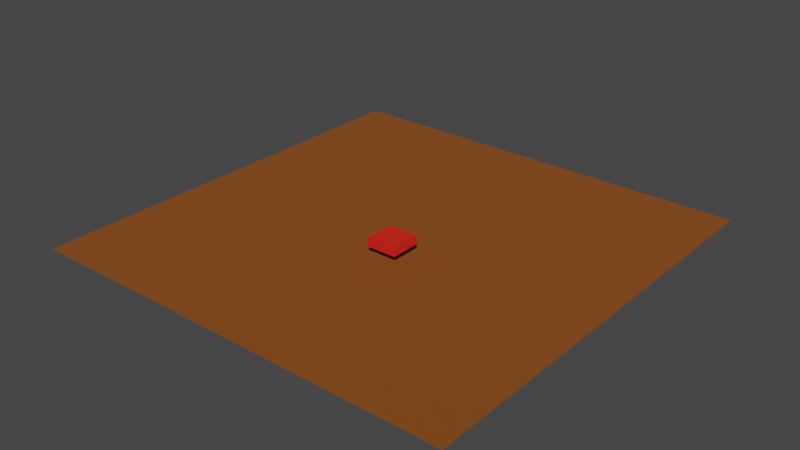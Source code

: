 # Source: Ragdoll.blend  (saved by Blender 2.92.15; exported with 4.5.12 LTS)
import bpy
from mathutils import Matrix  # noqa: F401  (used for matrix-valued properties, if any)

bpy.ops.wm.read_factory_settings(use_empty=True)
scene = bpy.context.scene
scene.name = 'Scene'

# ---- collections
col_collection = bpy.data.collections.new('Collection'); scene.collection.children.link(col_collection)
col_rigidbodybones = bpy.data.collections.new('RigidBodyBones'); scene.collection.children.link(col_rigidbodybones)
col_rigidbodybones.hide_render = True
col_armature__container = bpy.data.collections.new('Armature [Container]'); col_rigidbodybones.children.link(col_armature__container)
col_armature__container.hide_render = True
col_armature__joints = bpy.data.collections.new('Armature [Joints]'); col_armature__container.children.link(col_armature__joints)
col_armature__joints.hide_render = True
col_armature__joints.hide_viewport = True
col_armature__actives = bpy.data.collections.new('Armature [Actives]'); col_armature__container.children.link(col_armature__actives)
col_armature__actives.hide_render = True
col_armature__actives.hide_viewport = True
col_armature__origins = bpy.data.collections.new('Armature [Origins]'); col_armature__container.children.link(col_armature__origins)
col_armature__origins.hide_render = True
col_armature__origins.hide_viewport = True
col_armature__blanks = bpy.data.collections.new('Armature [Blanks]'); col_armature__container.children.link(col_armature__blanks)
col_armature__blanks.hide_render = True
col_armature__blanks.hide_viewport = True

# ---- materials (node trees are filled in below, after node groups)
mat_floor = bpy.data.materials.new('Floor')
mat_floor.use_transparent_shadow = False
mat_box = bpy.data.materials.new('Box')
mat_box.use_transparent_shadow = False

# ---- material node trees
mat_floor.use_nodes = True; mat_floor.node_tree.nodes.clear()
_N = mat_floor.node_tree.nodes; _L = mat_floor.node_tree.links
n0 = _N.new('ShaderNodeBsdfPrincipled'); n0.name = 'Principled BSDF'; n0.location = (10, 300)
n0.distribution = 'GGX'
n0.subsurface_method = 'BURLEY'
n0.inputs[0].default_value = (0.2476, 0.06457, 0.003037, 1.0)
n0.inputs[2].default_value = 1.0
n0.inputs[3].default_value = 1.45
n0.inputs[27].default_value = (0.0, 0.0, 0.0, 1.0)
n0.inputs[28].default_value = 1.0
n1 = _N.new('ShaderNodeOutputMaterial'); n1.name = 'Material Output'; n1.location = (300, 300)
_L.new(n0.outputs[0], n1.inputs[0])
n1.is_active_output = True
mat_box.use_nodes = True; mat_box.node_tree.nodes.clear()
_N = mat_box.node_tree.nodes; _L = mat_box.node_tree.links
n0 = _N.new('ShaderNodeBsdfPrincipled'); n0.name = 'Principled BSDF'; n0.location = (10, 300)
n0.distribution = 'GGX'
n0.subsurface_method = 'BURLEY'
n0.inputs[0].default_value = (0.8, 0.008464, 0.0, 1.0)
n0.inputs[2].default_value = 1.0
n0.inputs[3].default_value = 1.45
n0.inputs[27].default_value = (0.0, 0.0, 0.0, 1.0)
n0.inputs[28].default_value = 1.0
n1 = _N.new('ShaderNodeOutputMaterial'); n1.name = 'Material Output'; n1.location = (300, 300)
_L.new(n0.outputs[0], n1.inputs[0])
n1.is_active_output = True

# ---- world
world_world = bpy.data.worlds.new('World'); scene.world = world_world
world_world.use_nodes = True; world_world.node_tree.nodes.clear()
_N = world_world.node_tree.nodes; _L = world_world.node_tree.links
n0 = _N.new('ShaderNodeOutputWorld'); n0.name = 'World Output'; n0.location = (300, 300)
n1 = _N.new('ShaderNodeBackground'); n1.name = 'Background'; n1.location = (10, 300)
n1.inputs[0].default_value = (0.05088, 0.05088, 0.05088, 1.0)
_L.new(n1.outputs[0], n0.inputs[0])
n0.is_active_output = True
world_world.color = (0.05088, 0.05088, 0.05088)
world_world.use_sun_shadow = False
world_world.sun_shadow_jitter_overblur = 0.0

# ---- meshes
me_plane = bpy.data.meshes.new('Plane')
me_plane.from_pydata([(-1.0, -1.0, 0.0), (1.0, -1.0, 0.0), (-1.0, 1.0, 0.0), (1.0, 1.0, 0.0)], [], [(0, 1, 3, 2)])
_uv = me_plane.uv_layers.new(name='UVMap')
_uv.uv.foreach_set('vector', [0.0, 0.0, 1.0, 0.0, 1.0, 1.0, 0.0, 1.0])
me_plane.materials.append(mat_floor)
me_plane.use_remesh_fix_poles = True
me_plane.use_remesh_preserve_attributes = False
me_plane.use_mirror_vertex_groups = False
me_plane.update()
me_cube = bpy.data.meshes.new('Cube')
me_cube.from_pydata([(-1.0, -1.0, -1.0), (-1.0, -1.0, 1.0), (-1.0, 1.0, -1.0), (-1.0, 1.0, 1.0), (1.0, -1.0, -1.0), (1.0, -1.0, 1.0), (1.0, 1.0, -1.0), (1.0, 1.0, 1.0)], [], [(0, 1, 3, 2), (2, 3, 7, 6), (6, 7, 5, 4), (4, 5, 1, 0), (2, 6, 4, 0), (7, 3, 1, 5)])
_uv = me_cube.uv_layers.new(name='UVMap')
_uv.uv.foreach_set('vector', [0.375, 0.0, 0.625, 0.0, 0.625, 0.25, 0.375, 0.25, 0.375, 0.25, 0.625, 0.25, 0.625, 0.5, 0.375, 0.5, 0.375, 0.5, 0.625, 0.5, 0.625, 0.75, 0.375, 0.75, 0.375, 0.75, 0.625, 0.75, 0.625, 1.0, 0.375, 1.0, 0.125, 0.5, 0.375, 0.5, 0.375, 0.75, 0.125, 0.75, 0.625, 0.5, 0.875, 0.5, 0.875, 0.75, 0.625, 0.75])
_ca = me_cube.color_attributes.new('Col', 'BYTE_COLOR', 'CORNER')
_ca.data.foreach_set('color', [1.0, 1.0, 1.0, 1.0, 1.0, 1.0, 1.0, 1.0, 1.0, 1.0, 1.0, 1.0, 1.0, 1.0, 1.0, 1.0, 1.0, 1.0, 1.0, 1.0, 1.0, 1.0, 1.0, 1.0, 1.0, 1.0, 1.0, 1.0, 1.0, 1.0, 1.0, 1.0, 1.0, 1.0, 1.0, 1.0, 1.0, 1.0, 1.0, 1.0, 1.0, 1.0, 1.0, 1.0, 1.0, 1.0, 1.0, 1.0, 1.0, 1.0, 1.0, 1.0, 1.0, 1.0, 1.0, 1.0, 1.0, 1.0, 1.0, 1.0, 1.0, 1.0, 1.0, 1.0, 1.0, 1.0, 1.0, 1.0, 1.0, 1.0, 1.0, 1.0, 1.0, 1.0, 1.0, 1.0, 1.0, 1.0, 1.0, 1.0, 1.0, 1.0, 1.0, 1.0, 1.0, 1.0, 1.0, 1.0, 1.0, 1.0, 1.0, 1.0, 1.0, 1.0, 1.0, 1.0])
me_cube.materials.append(mat_box)
me_cube.use_remesh_fix_poles = True
me_cube.use_remesh_preserve_attributes = False
me_cube.use_mirror_vertex_groups = False
me_cube.update()
me_hips__active = bpy.data.meshes.new('Hips [Active]')
me_hips__active.from_pydata([(-0.7581, 0.521, -0.449), (-0.7581, 0.521, 0.449), (-0.7581, -0.521, -0.449), (-0.7581, -0.521, 0.449), (0.7581, 0.521, -0.449), (0.7581, 0.521, 0.449), (0.7581, -0.521, -0.449), (0.7581, -0.521, 0.449)], [], [(0, 1, 3, 2), (2, 3, 7, 6), (6, 7, 5, 4), (4, 5, 1, 0), (2, 6, 4, 0), (7, 3, 1, 5)])
me_hips__active.use_remesh_fix_poles = True
me_hips__active.use_remesh_preserve_attributes = False
me_hips__active.use_mirror_vertex_groups = False
me_hips__active.update()
me_waist__active = bpy.data.meshes.new('Waist [Active]')
me_waist__active.from_pydata([(-0.5507, 0.4175, -0.1555), (-0.5507, 0.4175, 0.1555), (-0.5507, -0.4175, -0.1555), (-0.5507, -0.4175, 0.1555), (0.5507, 0.4175, -0.1555), (0.5507, 0.4175, 0.1555), (0.5507, -0.4175, -0.1555), (0.5507, -0.4175, 0.1555)], [], [(0, 1, 3, 2), (2, 3, 7, 6), (6, 7, 5, 4), (4, 5, 1, 0), (2, 6, 4, 0), (7, 3, 1, 5)])
me_waist__active.use_remesh_fix_poles = True
me_waist__active.use_remesh_preserve_attributes = False
me_waist__active.use_mirror_vertex_groups = False
me_waist__active.update()
me_chest__active = bpy.data.meshes.new('Chest [Active]')
me_chest__active.from_pydata([(-0.6271, 0.4968, -0.5123), (-0.6271, 0.4968, 0.5123), (-0.6271, -0.4968, -0.5123), (-0.6271, -0.4968, 0.5123), (0.6271, 0.4968, -0.5123), (0.6271, 0.4968, 0.5123), (0.6271, -0.4968, -0.5123), (0.6271, -0.4968, 0.5123)], [], [(0, 1, 3, 2), (2, 3, 7, 6), (6, 7, 5, 4), (4, 5, 1, 0), (2, 6, 4, 0), (7, 3, 1, 5)])
me_chest__active.use_remesh_fix_poles = True
me_chest__active.use_remesh_preserve_attributes = False
me_chest__active.use_mirror_vertex_groups = False
me_chest__active.update()
me_neck__active = bpy.data.meshes.new('Neck [Active]')
me_neck__active.from_pydata([(-0.2986, 0.2865, -0.136), (-0.2986, 0.2865, 0.136), (-0.2986, -0.2865, -0.136), (-0.2986, -0.2865, 0.136), (0.2986, 0.2865, -0.136), (0.2986, 0.2865, 0.136), (0.2986, -0.2865, -0.136), (0.2986, -0.2865, 0.136)], [], [(0, 1, 3, 2), (2, 3, 7, 6), (6, 7, 5, 4), (4, 5, 1, 0), (2, 6, 4, 0), (7, 3, 1, 5)])
me_neck__active.use_remesh_fix_poles = True
me_neck__active.use_remesh_preserve_attributes = False
me_neck__active.use_mirror_vertex_groups = False
me_neck__active.update()
me_head__active = bpy.data.meshes.new('Head [Active]')
me_head__active.from_pydata([(-0.6958, 0.6958, -0.6958), (-0.6958, 0.6958, 0.6958), (-0.6958, -0.6958, -0.6958), (-0.6958, -0.6958, 0.6958), (0.6958, 0.6958, -0.6958), (0.6958, 0.6958, 0.6958), (0.6958, -0.6958, -0.6958), (0.6958, -0.6958, 0.6958)], [], [(0, 1, 3, 2), (2, 3, 7, 6), (6, 7, 5, 4), (4, 5, 1, 0), (2, 6, 4, 0), (7, 3, 1, 5)])
me_head__active.use_remesh_fix_poles = True
me_head__active.use_remesh_preserve_attributes = False
me_head__active.use_mirror_vertex_groups = False
me_head__active.update()
me_bicep_l__active = bpy.data.meshes.new('Bicep L [Active]')
me_bicep_l__active.from_pydata([(-0.202, 0.202, -0.4041), (-0.202, 0.202, 0.4041), (-0.202, -0.202, -0.4041), (-0.202, -0.202, 0.4041), (0.202, 0.202, -0.4041), (0.202, 0.202, 0.4041), (0.202, -0.202, -0.4041), (0.202, -0.202, 0.4041)], [], [(0, 1, 3, 2), (2, 3, 7, 6), (6, 7, 5, 4), (4, 5, 1, 0), (2, 6, 4, 0), (7, 3, 1, 5)])
me_bicep_l__active.use_remesh_fix_poles = True
me_bicep_l__active.use_remesh_preserve_attributes = False
me_bicep_l__active.use_mirror_vertex_groups = False
me_bicep_l__active.update()
me_forearm_l__active = bpy.data.meshes.new('Forearm L [Active]')
me_forearm_l__active.from_pydata([(-0.1991, 0.1991, -0.4181), (-0.1991, 0.1991, 0.4181), (-0.1991, -0.1991, -0.4181), (-0.1991, -0.1991, 0.4181), (0.1991, 0.1991, -0.4181), (0.1991, 0.1991, 0.4181), (0.1991, -0.1991, -0.4181), (0.1991, -0.1991, 0.4181)], [], [(0, 1, 3, 2), (2, 3, 7, 6), (6, 7, 5, 4), (4, 5, 1, 0), (2, 6, 4, 0), (7, 3, 1, 5)])
me_forearm_l__active.use_remesh_fix_poles = True
me_forearm_l__active.use_remesh_preserve_attributes = False
me_forearm_l__active.use_mirror_vertex_groups = False
me_forearm_l__active.update()
me_hand_l__active = bpy.data.meshes.new('Hand L [Active]')
me_hand_l__active.from_pydata([(-0.1702, 0.1702, -0.2927), (-0.1702, 0.1702, 0.2927), (-0.1702, -0.1702, -0.2927), (-0.1702, -0.1702, 0.2927), (0.1702, 0.1702, -0.2927), (0.1702, 0.1702, 0.2927), (0.1702, -0.1702, -0.2927), (0.1702, -0.1702, 0.2927)], [], [(0, 1, 3, 2), (2, 3, 7, 6), (6, 7, 5, 4), (4, 5, 1, 0), (2, 6, 4, 0), (7, 3, 1, 5)])
me_hand_l__active.use_remesh_fix_poles = True
me_hand_l__active.use_remesh_preserve_attributes = False
me_hand_l__active.use_mirror_vertex_groups = False
me_hand_l__active.update()
me_bicep_r__active = bpy.data.meshes.new('Bicep R [Active]')
me_bicep_r__active.from_pydata([(-0.202, 0.202, -0.4041), (-0.202, 0.202, 0.4041), (-0.202, -0.202, -0.4041), (-0.202, -0.202, 0.4041), (0.202, 0.202, -0.4041), (0.202, 0.202, 0.4041), (0.202, -0.202, -0.4041), (0.202, -0.202, 0.4041)], [], [(0, 1, 3, 2), (2, 3, 7, 6), (6, 7, 5, 4), (4, 5, 1, 0), (2, 6, 4, 0), (7, 3, 1, 5)])
me_bicep_r__active.use_remesh_fix_poles = True
me_bicep_r__active.use_remesh_preserve_attributes = False
me_bicep_r__active.use_mirror_vertex_groups = False
me_bicep_r__active.update()
me_forearm_r__active = bpy.data.meshes.new('Forearm R [Active]')
me_forearm_r__active.from_pydata([(-0.1991, 0.1991, -0.4181), (-0.1991, 0.1991, 0.4181), (-0.1991, -0.1991, -0.4181), (-0.1991, -0.1991, 0.4181), (0.1991, 0.1991, -0.4181), (0.1991, 0.1991, 0.4181), (0.1991, -0.1991, -0.4181), (0.1991, -0.1991, 0.4181)], [], [(0, 1, 3, 2), (2, 3, 7, 6), (6, 7, 5, 4), (4, 5, 1, 0), (2, 6, 4, 0), (7, 3, 1, 5)])
me_forearm_r__active.use_remesh_fix_poles = True
me_forearm_r__active.use_remesh_preserve_attributes = False
me_forearm_r__active.use_mirror_vertex_groups = False
me_forearm_r__active.update()
me_hand_r__active = bpy.data.meshes.new('Hand R [Active]')
me_hand_r__active.from_pydata([(-0.1702, 0.1702, -0.2927), (-0.1702, 0.1702, 0.2927), (-0.1702, -0.1702, -0.2927), (-0.1702, -0.1702, 0.2927), (0.1702, 0.1702, -0.2927), (0.1702, 0.1702, 0.2927), (0.1702, -0.1702, -0.2927), (0.1702, -0.1702, 0.2927)], [], [(0, 1, 3, 2), (2, 3, 7, 6), (6, 7, 5, 4), (4, 5, 1, 0), (2, 6, 4, 0), (7, 3, 1, 5)])
me_hand_r__active.use_remesh_fix_poles = True
me_hand_r__active.use_remesh_preserve_attributes = False
me_hand_r__active.use_mirror_vertex_groups = False
me_hand_r__active.update()
me_leg_l__active = bpy.data.meshes.new('Leg L [Active]')
me_leg_l__active.from_pydata([(-0.2914, 0.2914, -0.5392), (-0.2914, 0.2914, 0.5392), (-0.2914, -0.2914, -0.5392), (-0.2914, -0.2914, 0.5392), (0.2914, 0.2914, -0.5392), (0.2914, 0.2914, 0.5392), (0.2914, -0.2914, -0.5392), (0.2914, -0.2914, 0.5392)], [], [(0, 1, 3, 2), (2, 3, 7, 6), (6, 7, 5, 4), (4, 5, 1, 0), (2, 6, 4, 0), (7, 3, 1, 5)])
me_leg_l__active.use_remesh_fix_poles = True
me_leg_l__active.use_remesh_preserve_attributes = False
me_leg_l__active.use_mirror_vertex_groups = False
me_leg_l__active.update()
me_shin_l__active = bpy.data.meshes.new('Shin L [Active]')
me_shin_l__active.from_pydata([(-0.2581, 0.2581, -0.5457), (-0.2581, 0.2581, 0.5457), (-0.2581, -0.2581, -0.5457), (-0.2581, -0.2581, 0.5457), (0.2581, 0.2581, -0.5457), (0.2581, 0.2581, 0.5457), (0.2581, -0.2581, -0.5457), (0.2581, -0.2581, 0.5457)], [], [(0, 1, 3, 2), (2, 3, 7, 6), (6, 7, 5, 4), (4, 5, 1, 0), (2, 6, 4, 0), (7, 3, 1, 5)])
me_shin_l__active.use_remesh_fix_poles = True
me_shin_l__active.use_remesh_preserve_attributes = False
me_shin_l__active.use_mirror_vertex_groups = False
me_shin_l__active.update()
me_foot_l__active = bpy.data.meshes.new('Foot L [Active]')
me_foot_l__active.from_pydata([(-0.212, 0.212, -0.3265), (-0.212, 0.212, 0.3265), (-0.212, -0.212, -0.3265), (-0.212, -0.212, 0.3265), (0.212, 0.212, -0.3265), (0.212, 0.212, 0.3265), (0.212, -0.212, -0.3265), (0.212, -0.212, 0.3265)], [], [(0, 1, 3, 2), (2, 3, 7, 6), (6, 7, 5, 4), (4, 5, 1, 0), (2, 6, 4, 0), (7, 3, 1, 5)])
me_foot_l__active.use_remesh_fix_poles = True
me_foot_l__active.use_remesh_preserve_attributes = False
me_foot_l__active.use_mirror_vertex_groups = False
me_foot_l__active.update()
me_leg_r__active = bpy.data.meshes.new('Leg R [Active]')
me_leg_r__active.from_pydata([(-0.2914, 0.2914, -0.5392), (-0.2914, 0.2914, 0.5392), (-0.2914, -0.2914, -0.5392), (-0.2914, -0.2914, 0.5392), (0.2914, 0.2914, -0.5392), (0.2914, 0.2914, 0.5392), (0.2914, -0.2914, -0.5392), (0.2914, -0.2914, 0.5392)], [], [(0, 1, 3, 2), (2, 3, 7, 6), (6, 7, 5, 4), (4, 5, 1, 0), (2, 6, 4, 0), (7, 3, 1, 5)])
me_leg_r__active.use_remesh_fix_poles = True
me_leg_r__active.use_remesh_preserve_attributes = False
me_leg_r__active.use_mirror_vertex_groups = False
me_leg_r__active.update()
me_shin_r__active = bpy.data.meshes.new('Shin R [Active]')
me_shin_r__active.from_pydata([(-0.2581, 0.2581, -0.5457), (-0.2581, 0.2581, 0.5457), (-0.2581, -0.2581, -0.5457), (-0.2581, -0.2581, 0.5457), (0.2581, 0.2581, -0.5457), (0.2581, 0.2581, 0.5457), (0.2581, -0.2581, -0.5457), (0.2581, -0.2581, 0.5457)], [], [(0, 1, 3, 2), (2, 3, 7, 6), (6, 7, 5, 4), (4, 5, 1, 0), (2, 6, 4, 0), (7, 3, 1, 5)])
me_shin_r__active.use_remesh_fix_poles = True
me_shin_r__active.use_remesh_preserve_attributes = False
me_shin_r__active.use_mirror_vertex_groups = False
me_shin_r__active.update()
me_foot_r__active = bpy.data.meshes.new('Foot R [Active]')
me_foot_r__active.from_pydata([(-0.212, 0.212, -0.3265), (-0.212, 0.212, 0.3265), (-0.212, -0.212, -0.3265), (-0.212, -0.212, 0.3265), (0.212, 0.212, -0.3265), (0.212, 0.212, 0.3265), (0.212, -0.212, -0.3265), (0.212, -0.212, 0.3265)], [], [(0, 1, 3, 2), (2, 3, 7, 6), (6, 7, 5, 4), (4, 5, 1, 0), (2, 6, 4, 0), (7, 3, 1, 5)])
me_foot_r__active.use_remesh_fix_poles = True
me_foot_r__active.use_remesh_preserve_attributes = False
me_foot_r__active.use_mirror_vertex_groups = False
me_foot_r__active.update()
me_armature__root = bpy.data.meshes.new('Armature [Root]')
me_armature__root.from_pydata([], [], [])
me_armature__root.use_remesh_fix_poles = True
me_armature__root.use_remesh_preserve_attributes = False
me_armature__root.use_mirror_vertex_groups = False
me_armature__root.update()
arm_armature = bpy.data.armatures.new('Armature')  # bones are not reproduced

# ---- objects
ob_armature = bpy.data.objects.new('Armature', arm_armature)
ob_floor = bpy.data.objects.new('Floor', me_plane)
ob_cube = bpy.data.objects.new('Cube', me_cube)
ob_hips__head = bpy.data.objects.new('Hips [Head]', None)
ob_waist__head = bpy.data.objects.new('Waist [Head]', None)
ob_chest__head = bpy.data.objects.new('Chest [Head]', None)
ob_neck__head = bpy.data.objects.new('Neck [Head]', None)
ob_head__head = bpy.data.objects.new('Head [Head]', None)
ob_bicep_l__head = bpy.data.objects.new('Bicep L [Head]', None)
ob_forearm_l__head = bpy.data.objects.new('Forearm L [Head]', None)
ob_hand_l__head = bpy.data.objects.new('Hand L [Head]', None)
ob_bicep_r__head = bpy.data.objects.new('Bicep R [Head]', None)
ob_forearm_r__head = bpy.data.objects.new('Forearm R [Head]', None)
ob_hand_r__head = bpy.data.objects.new('Hand R [Head]', None)
ob_leg_l__head = bpy.data.objects.new('Leg L [Head]', None)
ob_shin_l__head = bpy.data.objects.new('Shin L [Head]', None)
ob_foot_l__head = bpy.data.objects.new('Foot L [Head]', None)
ob_leg_r__head = bpy.data.objects.new('Leg R [Head]', None)
ob_shin_r__head = bpy.data.objects.new('Shin R [Head]', None)
ob_foot_r__head = bpy.data.objects.new('Foot R [Head]', None)
ob_hips__active = bpy.data.objects.new('Hips [Active]', me_hips__active)
ob_waist__active = bpy.data.objects.new('Waist [Active]', me_waist__active)
ob_chest__active = bpy.data.objects.new('Chest [Active]', me_chest__active)
ob_neck__active = bpy.data.objects.new('Neck [Active]', me_neck__active)
ob_head__active = bpy.data.objects.new('Head [Active]', me_head__active)
ob_bicep_l__active = bpy.data.objects.new('Bicep L [Active]', me_bicep_l__active)
ob_forearm_l__active = bpy.data.objects.new('Forearm L [Active]', me_forearm_l__active)
ob_hand_l__active = bpy.data.objects.new('Hand L [Active]', me_hand_l__active)
ob_bicep_r__active = bpy.data.objects.new('Bicep R [Active]', me_bicep_r__active)
ob_forearm_r__active = bpy.data.objects.new('Forearm R [Active]', me_forearm_r__active)
ob_hand_r__active = bpy.data.objects.new('Hand R [Active]', me_hand_r__active)
ob_leg_l__active = bpy.data.objects.new('Leg L [Active]', me_leg_l__active)
ob_shin_l__active = bpy.data.objects.new('Shin L [Active]', me_shin_l__active)
ob_foot_l__active = bpy.data.objects.new('Foot L [Active]', me_foot_l__active)
ob_leg_r__active = bpy.data.objects.new('Leg R [Active]', me_leg_r__active)
ob_shin_r__active = bpy.data.objects.new('Shin R [Active]', me_shin_r__active)
ob_foot_r__active = bpy.data.objects.new('Foot R [Active]', me_foot_r__active)
ob_hips__origin = bpy.data.objects.new('Hips [Origin]', None)
ob_waist__origin = bpy.data.objects.new('Waist [Origin]', None)
ob_chest__origin = bpy.data.objects.new('Chest [Origin]', None)
ob_neck__origin = bpy.data.objects.new('Neck [Origin]', None)
ob_head__origin = bpy.data.objects.new('Head [Origin]', None)
ob_bicep_l__origin = bpy.data.objects.new('Bicep L [Origin]', None)
ob_forearm_l__origin = bpy.data.objects.new('Forearm L [Origin]', None)
ob_hand_l__origin = bpy.data.objects.new('Hand L [Origin]', None)
ob_bicep_r__origin = bpy.data.objects.new('Bicep R [Origin]', None)
ob_forearm_r__origin = bpy.data.objects.new('Forearm R [Origin]', None)
ob_hand_r__origin = bpy.data.objects.new('Hand R [Origin]', None)
ob_leg_l__origin = bpy.data.objects.new('Leg L [Origin]', None)
ob_shin_l__origin = bpy.data.objects.new('Shin L [Origin]', None)
ob_foot_l__origin = bpy.data.objects.new('Foot L [Origin]', None)
ob_leg_r__origin = bpy.data.objects.new('Leg R [Origin]', None)
ob_shin_r__origin = bpy.data.objects.new('Shin R [Origin]', None)
ob_foot_r__origin = bpy.data.objects.new('Foot R [Origin]', None)
ob_armature__root = bpy.data.objects.new('Armature [Root]', me_armature__root)

# ---- transforms, parenting, visibility, modifiers, constraints
ob_armature.location = (0.0, 0.0, 0.0)
ob_armature.lineart.crease_threshold = 0.0
ob_floor.location = (0.0, 0.0, 0.0)
ob_floor.scale = (17.83, 17.83, 17.83)
ob_floor.lineart.crease_threshold = 0.0
ob_cube.location = (1.676, -2.863, 1.189)
ob_cube.scale = (1.226, 1.226, 0.3592)
ob_cube.lineart.crease_threshold = 0.0
ob_hips__head.parent = ob_armature
ob_hips__head.location = (-3.817e-08, -0.3514, 3.993)
ob_hips__head.rotation_mode = 'QUATERNION'
ob_hips__head.rotation_quaternion = (0.382, 0.9242, 9.107e-08, 1.102e-07)
ob_hips__head.scale = (1.0, 1.0, 1.0)
ob_hips__head.empty_display_size = 0.0001
ob_hips__head.hide_viewport = True
ob_hips__head.hide_render = True
ob_hips__head.lineart.crease_threshold = 0.0
ob_waist__head.parent = ob_hips__head
ob_waist__head.location = (-2.487e-14, 0.8471, -1.192e-07)
ob_waist__head.rotation_mode = 'QUATERNION'
ob_waist__head.rotation_quaternion = (0.9802, -0.1982, -6.008e-08, -2.379e-08)
ob_waist__head.empty_display_size = 0.0001
ob_waist__head.hide_viewport = True
ob_waist__head.hide_render = True
ob_waist__head.lineart.crease_threshold = 0.0
ob_chest__head.parent = ob_waist__head
ob_chest__head.location = (8.882e-16, 0.7199, 1.11e-14)
ob_chest__head.rotation_mode = 'QUATERNION'
ob_chest__head.rotation_quaternion = (0.9909, -0.1343, -1.151e-07, -7.872e-09)
ob_chest__head.empty_display_size = 0.0001
ob_chest__head.hide_viewport = True
ob_chest__head.hide_render = True
ob_chest__head.lineart.crease_threshold = 0.0
ob_neck__head.parent = ob_chest__head
ob_neck__head.location = (2.795e-09, 0.8492, 0.1764)
ob_neck__head.rotation_mode = 'QUATERNION'
ob_neck__head.rotation_quaternion = (0.9904, 0.1384, 7.079e-08, -3.106e-08)
ob_neck__head.empty_display_size = 0.0001
ob_neck__head.hide_viewport = True
ob_neck__head.hide_render = True
ob_neck__head.lineart.crease_threshold = 0.0
ob_head__head.parent = ob_neck__head
ob_head__head.location = (-2.842e-14, 0.4856, 1.11e-14)
ob_head__head.rotation_mode = 'QUATERNION'
ob_head__head.rotation_quaternion = (1.0, 2.086e-07, -1.452e-13, -6.661e-14)
ob_head__head.empty_display_size = 0.0001
ob_head__head.hide_viewport = True
ob_head__head.hide_render = True
ob_head__head.lineart.crease_threshold = 0.0
ob_bicep_l__head.parent = ob_chest__head
ob_bicep_l__head.location = (0.5272, 0.8059, 0.07816)
ob_bicep_l__head.rotation_mode = 'QUATERNION'
ob_bicep_l__head.rotation_quaternion = (0.4695, -0.5287, -0.5287, -0.4695)
ob_bicep_l__head.empty_display_size = 0.0001
ob_bicep_l__head.hide_viewport = True
ob_bicep_l__head.hide_render = True
ob_bicep_l__head.lineart.crease_threshold = 0.0
ob_forearm_l__head.parent = ob_bicep_l__head
ob_forearm_l__head.location = (9.55e-08, 1.01, 4.185e-07)
ob_forearm_l__head.rotation_mode = 'QUATERNION'
ob_forearm_l__head.rotation_quaternion = (0.996, -0.03953, 0.003636, -0.07996)
ob_forearm_l__head.scale = (1.0, 1.0, 1.0)
ob_forearm_l__head.empty_display_size = 0.0001
ob_forearm_l__head.hide_viewport = True
ob_forearm_l__head.hide_render = True
ob_forearm_l__head.lineart.crease_threshold = 0.0
ob_hand_l__head.parent = ob_forearm_l__head
ob_hand_l__head.location = (-8.848e-09, 0.9954, 3.912e-08)
ob_hand_l__head.rotation_mode = 'QUATERNION'
ob_hand_l__head.rotation_quaternion = (0.9951, -0.04193, 0.0122, -0.08832)
ob_hand_l__head.empty_display_size = 0.0001
ob_hand_l__head.hide_viewport = True
ob_hand_l__head.hide_render = True
ob_hand_l__head.lineart.crease_threshold = 0.0
ob_bicep_r__head.parent = ob_chest__head
ob_bicep_r__head.location = (-0.5272, 0.8059, 0.07816)
ob_bicep_r__head.rotation_mode = 'QUATERNION'
ob_bicep_r__head.rotation_quaternion = (0.4695, -0.5287, 0.5287, 0.4695)
ob_bicep_r__head.empty_display_size = 0.0001
ob_bicep_r__head.hide_viewport = True
ob_bicep_r__head.hide_render = True
ob_bicep_r__head.lineart.crease_threshold = 0.0
ob_forearm_r__head.parent = ob_bicep_r__head
ob_forearm_r__head.location = (-7.792e-08, 1.01, 5.335e-07)
ob_forearm_r__head.rotation_mode = 'QUATERNION'
ob_forearm_r__head.rotation_quaternion = (0.996, -0.03953, -0.003636, 0.07996)
ob_forearm_r__head.scale = (1.0, 1.0, 1.0)
ob_forearm_r__head.empty_display_size = 0.0001
ob_forearm_r__head.hide_viewport = True
ob_forearm_r__head.hide_render = True
ob_forearm_r__head.lineart.crease_threshold = 0.0
ob_hand_r__head.parent = ob_forearm_r__head
ob_hand_r__head.location = (8.382e-09, 0.9954, -3.725e-09)
ob_hand_r__head.rotation_mode = 'QUATERNION'
ob_hand_r__head.rotation_quaternion = (0.9951, -0.04193, -0.0122, 0.08832)
ob_hand_r__head.empty_display_size = 0.0001
ob_hand_r__head.hide_viewport = True
ob_hand_r__head.hide_render = True
ob_hand_r__head.lineart.crease_threshold = 0.0
ob_leg_l__head.parent = ob_hips__head
ob_leg_l__head.location = (0.6706, -3.164e-09, -8.502e-08)
ob_leg_l__head.rotation_mode = 'QUATERNION'
ob_leg_l__head.rotation_quaternion = (0.2582, 0.9629, 0.06519, -0.04279)
ob_leg_l__head.empty_display_size = 0.0001
ob_leg_l__head.hide_viewport = True
ob_leg_l__head.hide_render = True
ob_leg_l__head.lineart.crease_threshold = 0.0
ob_shin_l__head.parent = ob_leg_l__head
ob_shin_l__head.location = (-7.573e-08, 1.457, 1.211e-07)
ob_shin_l__head.rotation_mode = 'QUATERNION'
ob_shin_l__head.rotation_quaternion = (0.981, 0.1928, 0.01637, 0.01401)
ob_shin_l__head.scale = (1.0, 1.0, 1.0)
ob_shin_l__head.empty_display_size = 0.0001
ob_shin_l__head.hide_viewport = True
ob_shin_l__head.hide_render = True
ob_shin_l__head.lineart.crease_threshold = 0.0
ob_foot_l__head.parent = ob_shin_l__head
ob_foot_l__head.location = (-1.648e-07, 1.475, 1.49e-08)
ob_foot_l__head.rotation_mode = 'QUATERNION'
ob_foot_l__head.rotation_quaternion = (0.8239, -0.5664, 0.008587, 0.01971)
ob_foot_l__head.scale = (1.0, 1.0, 1.0)
ob_foot_l__head.empty_display_size = 0.0001
ob_foot_l__head.hide_viewport = True
ob_foot_l__head.hide_render = True
ob_foot_l__head.lineart.crease_threshold = 0.0
ob_leg_r__head.parent = ob_hips__head
ob_leg_r__head.location = (-0.6706, -1.16e-07, -4.514e-07)
ob_leg_r__head.rotation_mode = 'QUATERNION'
ob_leg_r__head.rotation_quaternion = (0.2582, 0.9629, -0.06519, 0.04279)
ob_leg_r__head.scale = (1.0, 1.0, 1.0)
ob_leg_r__head.empty_display_size = 0.0001
ob_leg_r__head.hide_viewport = True
ob_leg_r__head.hide_render = True
ob_leg_r__head.lineart.crease_threshold = 0.0
ob_shin_r__head.parent = ob_leg_r__head
ob_shin_r__head.location = (4.79e-08, 1.457, 8.941e-08)
ob_shin_r__head.rotation_mode = 'QUATERNION'
ob_shin_r__head.rotation_quaternion = (0.981, 0.1928, -0.01637, -0.01401)
ob_shin_r__head.scale = (1.0, 1.0, 1.0)
ob_shin_r__head.empty_display_size = 0.0001
ob_shin_r__head.hide_viewport = True
ob_shin_r__head.hide_render = True
ob_shin_r__head.lineart.crease_threshold = 0.0
ob_foot_r__head.parent = ob_shin_r__head
ob_foot_r__head.location = (-1.816e-08, 1.475, -7.451e-08)
ob_foot_r__head.rotation_mode = 'QUATERNION'
ob_foot_r__head.rotation_quaternion = (0.8239, -0.5664, -0.008587, -0.01971)
ob_foot_r__head.scale = (1.0, 1.0, 1.0)
ob_foot_r__head.empty_display_size = 0.0001
ob_foot_r__head.hide_viewport = True
ob_foot_r__head.hide_render = True
ob_foot_r__head.lineart.crease_threshold = 0.0
ob_hips__active.parent = ob_hips__head
ob_hips__active.location = (0.0, 0.3535, -0.2)
ob_hips__active.rotation_euler = (1.571, -0.0, 0.0)
ob_hips__active.hide_render = True
ob_hips__active.display_type = 'BOUNDS'
ob_hips__active.show_bounds = True
ob_hips__active.show_in_front = True
ob_hips__active.display.show_shadows = False
ob_hips__active.lineart.crease_threshold = 0.0
ob_waist__active.parent = ob_waist__head
ob_waist__active.location = (0.0, 0.34, 0.0)
ob_waist__active.rotation_euler = (1.71, -0.0, 0.0)
ob_waist__active.hide_render = True
ob_waist__active.display_type = 'BOUNDS'
ob_waist__active.show_bounds = True
ob_waist__active.show_in_front = True
ob_waist__active.display.show_shadows = False
ob_waist__active.lineart.crease_threshold = 0.0
ob_chest__active.parent = ob_chest__head
ob_chest__active.location = (0.0, 0.4505, 0.07)
ob_chest__active.rotation_euler = (1.796, -0.0, 0.0)
ob_chest__active.hide_render = True
ob_chest__active.display_type = 'BOUNDS'
ob_chest__active.show_bounds = True
ob_chest__active.show_in_front = True
ob_chest__active.display.show_shadows = False
ob_chest__active.lineart.crease_threshold = 0.0
ob_neck__active.parent = ob_neck__head
ob_neck__active.location = (0.0, 0.2928, 0.0)
ob_neck__active.rotation_euler = (1.546, 0.0, 0.0)
ob_neck__active.hide_render = True
ob_neck__active.display_type = 'BOUNDS'
ob_neck__active.show_bounds = True
ob_neck__active.show_in_front = True
ob_neck__active.display.show_shadows = False
ob_neck__active.lineart.crease_threshold = 0.0
ob_head__active.parent = ob_head__head
ob_head__active.location = (0.0, 0.6958, 0.0)
ob_head__active.rotation_euler = (1.571, -0.0, 0.0)
ob_head__active.hide_render = True
ob_head__active.display_type = 'BOUNDS'
ob_head__active.show_bounds = True
ob_head__active.display_bounds_type = 'SPHERE'
ob_head__active.show_in_front = True
ob_head__active.display.show_shadows = False
ob_head__active.lineart.crease_threshold = 0.0
ob_bicep_l__active.parent = ob_bicep_l__head
ob_bicep_l__active.location = (0.0, 0.5601, 0.0)
ob_bicep_l__active.rotation_euler = (1.571, -0.0, 0.0)
ob_bicep_l__active.hide_render = True
ob_bicep_l__active.display_type = 'BOUNDS'
ob_bicep_l__active.show_bounds = True
ob_bicep_l__active.show_in_front = True
ob_bicep_l__active.display.show_shadows = False
ob_bicep_l__active.lineart.crease_threshold = 0.0
ob_forearm_l__active.parent = ob_forearm_l__head
ob_forearm_l__active.location = (0.0, 0.5249, 0.0)
ob_forearm_l__active.rotation_euler = (1.571, -0.0, 0.0)
ob_forearm_l__active.hide_render = True
ob_forearm_l__active.display_type = 'BOUNDS'
ob_forearm_l__active.show_bounds = True
ob_forearm_l__active.show_in_front = True
ob_forearm_l__active.display.show_shadows = False
ob_forearm_l__active.lineart.crease_threshold = 0.0
ob_hand_l__active.parent = ob_hand_l__head
ob_hand_l__active.location = (0.0, 0.388, 0.0)
ob_hand_l__active.rotation_euler = (1.571, -0.0, 0.0)
ob_hand_l__active.hide_render = True
ob_hand_l__active.display_type = 'BOUNDS'
ob_hand_l__active.show_bounds = True
ob_hand_l__active.show_in_front = True
ob_hand_l__active.display.show_shadows = False
ob_hand_l__active.lineart.crease_threshold = 0.0
ob_bicep_r__active.parent = ob_bicep_r__head
ob_bicep_r__active.location = (0.0, 0.5601, 0.0)
ob_bicep_r__active.rotation_euler = (1.571, -0.0, 0.0)
ob_bicep_r__active.hide_render = True
ob_bicep_r__active.display_type = 'BOUNDS'
ob_bicep_r__active.show_bounds = True
ob_bicep_r__active.show_in_front = True
ob_bicep_r__active.display.show_shadows = False
ob_bicep_r__active.lineart.crease_threshold = 0.0
ob_forearm_r__active.parent = ob_forearm_r__head
ob_forearm_r__active.location = (0.0, 0.5249, 0.0)
ob_forearm_r__active.rotation_euler = (1.571, -0.0, 0.0)
ob_forearm_r__active.hide_render = True
ob_forearm_r__active.display_type = 'BOUNDS'
ob_forearm_r__active.show_bounds = True
ob_forearm_r__active.show_in_front = True
ob_forearm_r__active.display.show_shadows = False
ob_forearm_r__active.lineart.crease_threshold = 0.0
ob_hand_r__active.parent = ob_hand_r__head
ob_hand_r__active.location = (0.0, 0.388, 0.0)
ob_hand_r__active.rotation_euler = (1.571, -0.0, 0.0)
ob_hand_r__active.hide_render = True
ob_hand_r__active.display_type = 'BOUNDS'
ob_hand_r__active.show_bounds = True
ob_hand_r__active.show_in_front = True
ob_hand_r__active.display.show_shadows = False
ob_hand_r__active.lineart.crease_threshold = 0.0
ob_leg_l__active.parent = ob_leg_l__head
ob_leg_l__active.location = (0.0, 0.9181, 0.0)
ob_leg_l__active.rotation_euler = (1.571, -0.0, 0.0)
ob_leg_l__active.hide_render = True
ob_leg_l__active.display_type = 'BOUNDS'
ob_leg_l__active.show_bounds = True
ob_leg_l__active.show_in_front = True
ob_leg_l__active.display.show_shadows = False
ob_leg_l__active.lineart.crease_threshold = 0.0
ob_shin_l__active.parent = ob_shin_l__head
ob_shin_l__active.location = (0.0, 0.7374, 0.0)
ob_shin_l__active.rotation_euler = (1.571, -0.0, 0.0)
ob_shin_l__active.hide_render = True
ob_shin_l__active.display_type = 'BOUNDS'
ob_shin_l__active.show_bounds = True
ob_shin_l__active.show_in_front = True
ob_shin_l__active.display.show_shadows = False
ob_shin_l__active.lineart.crease_threshold = 0.0
ob_foot_l__active.parent = ob_foot_l__head
ob_foot_l__active.location = (0.0, 0.5215, 0.0)
ob_foot_l__active.rotation_euler = (1.571, -0.0, 0.0)
ob_foot_l__active.hide_render = True
ob_foot_l__active.display_type = 'BOUNDS'
ob_foot_l__active.show_bounds = True
ob_foot_l__active.show_in_front = True
ob_foot_l__active.display.show_shadows = False
ob_foot_l__active.lineart.crease_threshold = 0.0
ob_leg_r__active.parent = ob_leg_r__head
ob_leg_r__active.location = (0.0, 0.9181, 0.0)
ob_leg_r__active.rotation_euler = (1.571, -0.0, 0.0)
ob_leg_r__active.hide_render = True
ob_leg_r__active.display_type = 'BOUNDS'
ob_leg_r__active.show_bounds = True
ob_leg_r__active.show_in_front = True
ob_leg_r__active.display.show_shadows = False
ob_leg_r__active.lineart.crease_threshold = 0.0
ob_shin_r__active.parent = ob_shin_r__head
ob_shin_r__active.location = (0.0, 0.7374, 0.0)
ob_shin_r__active.rotation_euler = (1.571, -0.0, 0.0)
ob_shin_r__active.hide_render = True
ob_shin_r__active.display_type = 'BOUNDS'
ob_shin_r__active.show_bounds = True
ob_shin_r__active.show_in_front = True
ob_shin_r__active.display.show_shadows = False
ob_shin_r__active.lineart.crease_threshold = 0.0
ob_foot_r__active.parent = ob_foot_r__head
ob_foot_r__active.location = (0.0, 0.5215, 0.0)
ob_foot_r__active.rotation_euler = (1.571, -0.0, 0.0)
ob_foot_r__active.hide_render = True
ob_foot_r__active.display_type = 'BOUNDS'
ob_foot_r__active.show_bounds = True
ob_foot_r__active.show_in_front = True
ob_foot_r__active.display.show_shadows = False
ob_foot_r__active.lineart.crease_threshold = 0.0
ob_hips__origin.parent = ob_hips__active
ob_hips__origin.location = (0.0, 0.0, 0.0)
ob_hips__origin.rotation_euler = (-1.571, 0.0, 0.0)
ob_hips__origin.empty_display_type = 'ARROWS'
ob_hips__origin.empty_display_size = 0.04235
ob_hips__origin.hide_render = True
ob_hips__origin.show_in_front = True
ob_hips__origin.display.show_shadows = False
ob_hips__origin.lineart.crease_threshold = 0.0
ob_waist__origin.parent = ob_waist__active
ob_waist__origin.location = (0.0, 0.0, 0.0)
ob_waist__origin.rotation_euler = (-1.571, 0.0, 0.0)
ob_waist__origin.empty_display_type = 'ARROWS'
ob_waist__origin.empty_display_size = 0.036
ob_waist__origin.hide_render = True
ob_waist__origin.show_in_front = True
ob_waist__origin.display.show_shadows = False
ob_waist__origin.lineart.crease_threshold = 0.0
ob_chest__origin.parent = ob_chest__active
ob_chest__origin.location = (0.0, 0.0, 0.0)
ob_chest__origin.rotation_euler = (-1.571, 0.0, 0.0)
ob_chest__origin.empty_display_type = 'ARROWS'
ob_chest__origin.empty_display_size = 0.03105
ob_chest__origin.hide_render = True
ob_chest__origin.show_in_front = True
ob_chest__origin.display.show_shadows = False
ob_chest__origin.lineart.crease_threshold = 0.0
ob_neck__origin.parent = ob_neck__active
ob_neck__origin.location = (0.0, 0.0, 0.0)
ob_neck__origin.rotation_euler = (-1.571, 0.0, 0.0)
ob_neck__origin.empty_display_type = 'ARROWS'
ob_neck__origin.empty_display_size = 0.02428
ob_neck__origin.hide_render = True
ob_neck__origin.show_in_front = True
ob_neck__origin.display.show_shadows = False
ob_neck__origin.lineart.crease_threshold = 0.0
ob_head__origin.parent = ob_head__active
ob_head__origin.location = (0.0, 0.0, 0.0)
ob_head__origin.rotation_euler = (-1.571, 0.0, 0.0)
ob_head__origin.empty_display_type = 'ARROWS'
ob_head__origin.empty_display_size = 0.06958
ob_head__origin.hide_render = True
ob_head__origin.show_in_front = True
ob_head__origin.display.show_shadows = False
ob_head__origin.lineart.crease_threshold = 0.0
ob_bicep_l__origin.parent = ob_bicep_l__active
ob_bicep_l__origin.location = (0.0, 0.0, -0.2201)
ob_bicep_l__origin.rotation_euler = (-1.571, 0.0, 0.0)
ob_bicep_l__origin.empty_display_type = 'ARROWS'
ob_bicep_l__origin.empty_display_size = 0.05051
ob_bicep_l__origin.hide_render = True
ob_bicep_l__origin.show_in_front = True
ob_bicep_l__origin.display.show_shadows = False
ob_bicep_l__origin.lineart.crease_threshold = 0.0
ob_forearm_l__origin.parent = ob_forearm_l__active
ob_forearm_l__origin.location = (0.0, 0.0, -0.1428)
ob_forearm_l__origin.rotation_euler = (-1.571, 0.0, 0.0)
ob_forearm_l__origin.empty_display_type = 'ARROWS'
ob_forearm_l__origin.empty_display_size = 0.04977
ob_forearm_l__origin.hide_render = True
ob_forearm_l__origin.show_in_front = True
ob_forearm_l__origin.display.show_shadows = False
ob_forearm_l__origin.lineart.crease_threshold = 0.0
ob_hand_l__origin.parent = ob_hand_l__active
ob_hand_l__origin.location = (0.0, 0.0, -0.2927)
ob_hand_l__origin.rotation_euler = (-1.571, 0.0, 0.0)
ob_hand_l__origin.empty_display_type = 'ARROWS'
ob_hand_l__origin.empty_display_size = 0.03404
ob_hand_l__origin.hide_render = True
ob_hand_l__origin.show_in_front = True
ob_hand_l__origin.display.show_shadows = False
ob_hand_l__origin.lineart.crease_threshold = 0.0
ob_bicep_r__origin.parent = ob_bicep_r__active
ob_bicep_r__origin.location = (0.0, 0.0, -0.2201)
ob_bicep_r__origin.rotation_euler = (-1.571, 0.0, 0.0)
ob_bicep_r__origin.empty_display_type = 'ARROWS'
ob_bicep_r__origin.empty_display_size = 0.05051
ob_bicep_r__origin.hide_render = True
ob_bicep_r__origin.show_in_front = True
ob_bicep_r__origin.display.show_shadows = False
ob_bicep_r__origin.lineart.crease_threshold = 0.0
ob_forearm_r__origin.parent = ob_forearm_r__active
ob_forearm_r__origin.location = (0.0, 0.0, -0.1428)
ob_forearm_r__origin.rotation_euler = (-1.571, 0.0, 0.0)
ob_forearm_r__origin.empty_display_type = 'ARROWS'
ob_forearm_r__origin.empty_display_size = 0.04977
ob_forearm_r__origin.hide_render = True
ob_forearm_r__origin.show_in_front = True
ob_forearm_r__origin.display.show_shadows = False
ob_forearm_r__origin.lineart.crease_threshold = 0.0
ob_hand_r__origin.parent = ob_hand_r__active
ob_hand_r__origin.location = (0.0, 0.0, -0.2927)
ob_hand_r__origin.rotation_euler = (-1.571, 0.0, 0.0)
ob_hand_r__origin.empty_display_type = 'ARROWS'
ob_hand_r__origin.empty_display_size = 0.03404
ob_hand_r__origin.hide_render = True
ob_hand_r__origin.show_in_front = True
ob_hand_r__origin.display.show_shadows = False
ob_hand_r__origin.lineart.crease_threshold = 0.0
ob_leg_l__origin.parent = ob_leg_l__active
ob_leg_l__origin.location = (0.0, 0.0, -0.5392)
ob_leg_l__origin.rotation_euler = (-1.571, 0.0, 0.0)
ob_leg_l__origin.empty_display_type = 'ARROWS'
ob_leg_l__origin.empty_display_size = 0.07286
ob_leg_l__origin.hide_render = True
ob_leg_l__origin.show_in_front = True
ob_leg_l__origin.display.show_shadows = False
ob_leg_l__origin.lineart.crease_threshold = 0.0
ob_shin_l__origin.parent = ob_shin_l__active
ob_shin_l__origin.location = (0.0, 0.0, 0.0)
ob_shin_l__origin.rotation_euler = (-1.571, 0.0, 0.0)
ob_shin_l__origin.empty_display_type = 'ARROWS'
ob_shin_l__origin.empty_display_size = 0.07374
ob_shin_l__origin.hide_render = True
ob_shin_l__origin.show_in_front = True
ob_shin_l__origin.display.show_shadows = False
ob_shin_l__origin.lineart.crease_threshold = 0.0
ob_foot_l__origin.parent = ob_foot_l__active
ob_foot_l__origin.location = (0.0, 0.0, -0.3265)
ob_foot_l__origin.rotation_euler = (-1.571, 0.0, 0.0)
ob_foot_l__origin.empty_display_type = 'ARROWS'
ob_foot_l__origin.empty_display_size = 0.0424
ob_foot_l__origin.hide_render = True
ob_foot_l__origin.show_in_front = True
ob_foot_l__origin.display.show_shadows = False
ob_foot_l__origin.lineart.crease_threshold = 0.0
ob_leg_r__origin.parent = ob_leg_r__active
ob_leg_r__origin.location = (0.0, 0.0, -0.5392)
ob_leg_r__origin.rotation_euler = (-1.571, 0.0, 0.0)
ob_leg_r__origin.empty_display_type = 'ARROWS'
ob_leg_r__origin.empty_display_size = 0.07286
ob_leg_r__origin.hide_render = True
ob_leg_r__origin.show_in_front = True
ob_leg_r__origin.display.show_shadows = False
ob_leg_r__origin.lineart.crease_threshold = 0.0
ob_shin_r__origin.parent = ob_shin_r__active
ob_shin_r__origin.location = (0.0, 0.0, 0.0)
ob_shin_r__origin.rotation_euler = (-1.571, 0.0, 0.0)
ob_shin_r__origin.empty_display_type = 'ARROWS'
ob_shin_r__origin.empty_display_size = 0.07374
ob_shin_r__origin.hide_render = True
ob_shin_r__origin.show_in_front = True
ob_shin_r__origin.display.show_shadows = False
ob_shin_r__origin.lineart.crease_threshold = 0.0
ob_foot_r__origin.parent = ob_foot_r__active
ob_foot_r__origin.location = (0.0, 0.0, -0.3265)
ob_foot_r__origin.rotation_euler = (-1.571, 0.0, 0.0)
ob_foot_r__origin.empty_display_type = 'ARROWS'
ob_foot_r__origin.empty_display_size = 0.0424
ob_foot_r__origin.hide_render = True
ob_foot_r__origin.show_in_front = True
ob_foot_r__origin.display.show_shadows = False
ob_foot_r__origin.lineart.crease_threshold = 0.0
ob_armature__root.parent = ob_armature
ob_armature__root.location = (0.0, 0.0, 0.0)
ob_armature__root.hide_viewport = True
ob_armature__root.hide_render = True
ob_armature__root.display_type = 'BOUNDS'
ob_armature__root.show_bounds = True
ob_armature__root.show_in_front = True
ob_armature__root.display.show_shadows = False
ob_armature__root.lineart.crease_threshold = 0.0

# ---- collection membership
col_collection.objects.link(ob_armature)
col_collection.objects.link(ob_floor)
col_collection.objects.link(ob_cube)
col_armature__joints.objects.link(ob_hips__head)
col_armature__joints.objects.link(ob_waist__head)
col_armature__joints.objects.link(ob_chest__head)
col_armature__joints.objects.link(ob_neck__head)
col_armature__joints.objects.link(ob_head__head)
col_armature__joints.objects.link(ob_bicep_l__head)
col_armature__joints.objects.link(ob_forearm_l__head)
col_armature__joints.objects.link(ob_hand_l__head)
col_armature__joints.objects.link(ob_bicep_r__head)
col_armature__joints.objects.link(ob_forearm_r__head)
col_armature__joints.objects.link(ob_hand_r__head)
col_armature__joints.objects.link(ob_leg_l__head)
col_armature__joints.objects.link(ob_shin_l__head)
col_armature__joints.objects.link(ob_foot_l__head)
col_armature__joints.objects.link(ob_leg_r__head)
col_armature__joints.objects.link(ob_shin_r__head)
col_armature__joints.objects.link(ob_foot_r__head)
col_armature__actives.objects.link(ob_hips__active)
col_armature__actives.objects.link(ob_waist__active)
col_armature__actives.objects.link(ob_chest__active)
col_armature__actives.objects.link(ob_neck__active)
col_armature__actives.objects.link(ob_head__active)
col_armature__actives.objects.link(ob_bicep_l__active)
col_armature__actives.objects.link(ob_forearm_l__active)
col_armature__actives.objects.link(ob_hand_l__active)
col_armature__actives.objects.link(ob_bicep_r__active)
col_armature__actives.objects.link(ob_forearm_r__active)
col_armature__actives.objects.link(ob_hand_r__active)
col_armature__actives.objects.link(ob_leg_l__active)
col_armature__actives.objects.link(ob_shin_l__active)
col_armature__actives.objects.link(ob_foot_l__active)
col_armature__actives.objects.link(ob_leg_r__active)
col_armature__actives.objects.link(ob_shin_r__active)
col_armature__actives.objects.link(ob_foot_r__active)
col_armature__origins.objects.link(ob_hips__origin)
col_armature__origins.objects.link(ob_waist__origin)
col_armature__origins.objects.link(ob_chest__origin)
col_armature__origins.objects.link(ob_neck__origin)
col_armature__origins.objects.link(ob_head__origin)
col_armature__origins.objects.link(ob_bicep_l__origin)
col_armature__origins.objects.link(ob_forearm_l__origin)
col_armature__origins.objects.link(ob_hand_l__origin)
col_armature__origins.objects.link(ob_bicep_r__origin)
col_armature__origins.objects.link(ob_forearm_r__origin)
col_armature__origins.objects.link(ob_hand_r__origin)
col_armature__origins.objects.link(ob_leg_l__origin)
col_armature__origins.objects.link(ob_shin_l__origin)
col_armature__origins.objects.link(ob_foot_l__origin)
col_armature__origins.objects.link(ob_leg_r__origin)
col_armature__origins.objects.link(ob_shin_r__origin)
col_armature__origins.objects.link(ob_foot_r__origin)
col_armature__blanks.objects.link(ob_armature__root)

# ---- scene / render settings (as saved in the file)
scene.frame_start = 1; scene.frame_end = 250; scene.frame_set(1)
scene.render.engine = 'BLENDER_EEVEE_NEXT'
scene.render.fps = 60
scene.cycles.use_denoising = False
scene.cycles.samples = 128
scene.cycles.sampling_pattern = 'TABULATED_SOBOL'
scene.cycles.use_adaptive_sampling = False
scene.cycles.use_light_tree = False
scene.view_settings.view_transform = 'Filmic'
bpy.context.view_layer.update()

# ---- added for rendering (the .blend has no active camera and no usable light): camera, sun
cam_auto = bpy.data.cameras.new('AutoCamera')
cam_auto.lens = 50.0
cam_auto.sensor_width = 36.0
cam_auto.clip_end = 1000.0
ob_auto_camera = bpy.data.objects.new('AutoCamera', cam_auto)
scene.collection.objects.link(ob_auto_camera)
ob_auto_camera.location = (46.6868, -56.0242, 38.1238)
ob_auto_camera.rotation_euler = (1.09748, -7.21219e-08, 0.694738)
scene.camera = ob_auto_camera
light_auto_sun = bpy.data.lights.new('AutoSun', 'SUN')
light_auto_sun.energy = 3.0
light_auto_sun.angle = 0.0523599
ob_auto_sun = bpy.data.objects.new('AutoSun', light_auto_sun)
scene.collection.objects.link(ob_auto_sun)
ob_auto_sun.rotation_euler = (0.872665, 0.174533, 0.523599)
bpy.context.view_layer.update()
